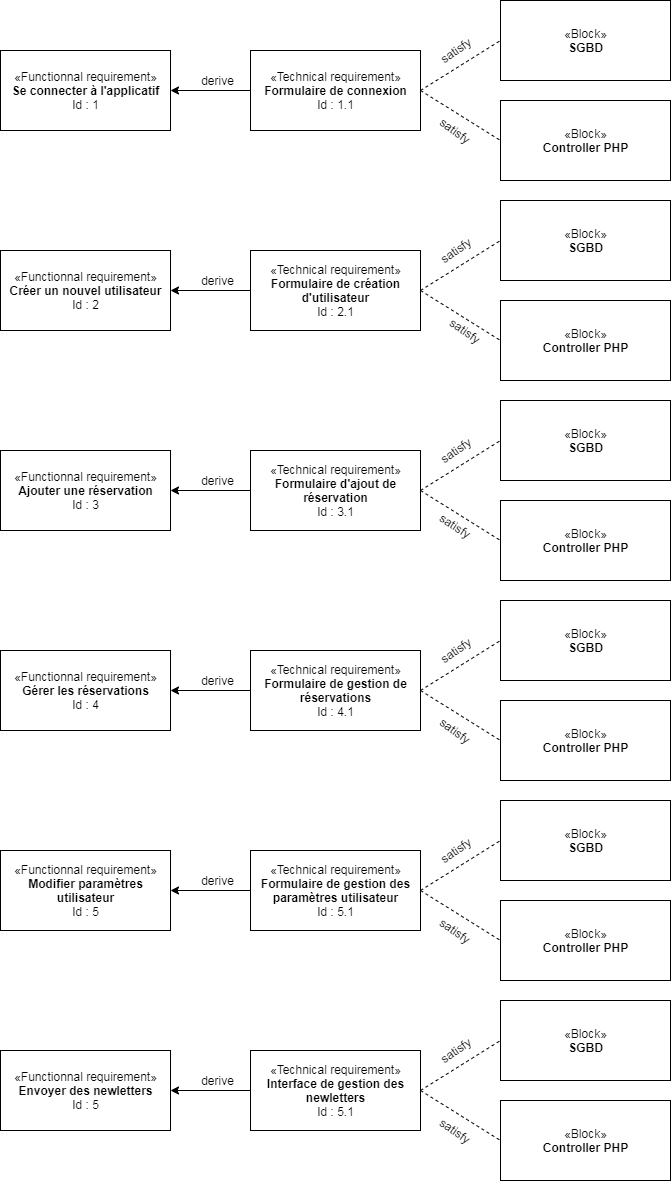

The diagram above was exported from draw.io. Its source (the exported page's mxGraphModel, read from the mxfile embedded in the PNG):
<mxGraphModel dx="868" dy="401" grid="1" gridSize="10" guides="1" tooltips="1" connect="1" arrows="1" fold="1" page="1" pageScale="1" pageWidth="827" pageHeight="1250" math="0" shadow="0">
  <root>
    <mxCell id="0" />
    <mxCell id="1" parent="0" />
    <mxCell id="_bL63j20d9gzZ7kPWIB0-1" value="«Functionnal requirement»&lt;br&gt;&lt;b&gt;Se connecter à l'applicatif&lt;/b&gt;&lt;br&gt;Id : 1" style="html=1;" vertex="1" parent="1">
      <mxGeometry x="60" y="70" width="170" height="80" as="geometry" />
    </mxCell>
    <mxCell id="_bL63j20d9gzZ7kPWIB0-2" value="«Technical requirement»&lt;br&gt;&lt;b&gt;Formulaire de connexion&lt;/b&gt;&lt;br&gt;Id : 1.1" style="html=1;" vertex="1" parent="1">
      <mxGeometry x="310" y="70" width="170" height="80" as="geometry" />
    </mxCell>
    <mxCell id="_bL63j20d9gzZ7kPWIB0-3" value="«Block»&lt;br&gt;&lt;b&gt;SGBD&lt;/b&gt;" style="html=1;" vertex="1" parent="1">
      <mxGeometry x="560" y="20" width="170" height="80" as="geometry" />
    </mxCell>
    <mxCell id="_bL63j20d9gzZ7kPWIB0-4" value="«Block»&lt;br&gt;&lt;b&gt;Controller PHP&lt;/b&gt;" style="html=1;" vertex="1" parent="1">
      <mxGeometry x="560" y="120" width="170" height="80" as="geometry" />
    </mxCell>
    <mxCell id="_bL63j20d9gzZ7kPWIB0-5" value="" style="endArrow=none;dashed=1;html=1;exitX=1;exitY=0.5;exitDx=0;exitDy=0;entryX=0;entryY=0.5;entryDx=0;entryDy=0;" edge="1" parent="1" source="_bL63j20d9gzZ7kPWIB0-2" target="_bL63j20d9gzZ7kPWIB0-3">
      <mxGeometry width="50" height="50" relative="1" as="geometry">
        <mxPoint x="480" y="260" as="sourcePoint" />
        <mxPoint x="530" y="210" as="targetPoint" />
      </mxGeometry>
    </mxCell>
    <mxCell id="_bL63j20d9gzZ7kPWIB0-6" value="satisfy" style="text;html=1;align=center;verticalAlign=middle;resizable=0;points=[];autosize=1;rotation=-35;" vertex="1" parent="1">
      <mxGeometry x="490" y="60" width="50" height="20" as="geometry" />
    </mxCell>
    <mxCell id="_bL63j20d9gzZ7kPWIB0-7" value="" style="endArrow=none;dashed=1;html=1;exitX=1;exitY=0.5;exitDx=0;exitDy=0;entryX=0;entryY=0.5;entryDx=0;entryDy=0;" edge="1" parent="1" source="_bL63j20d9gzZ7kPWIB0-2" target="_bL63j20d9gzZ7kPWIB0-4">
      <mxGeometry width="50" height="50" relative="1" as="geometry">
        <mxPoint x="480" y="230" as="sourcePoint" />
        <mxPoint x="560" y="170" as="targetPoint" />
      </mxGeometry>
    </mxCell>
    <mxCell id="_bL63j20d9gzZ7kPWIB0-8" value="satisfy" style="text;html=1;align=center;verticalAlign=middle;resizable=0;points=[];autosize=1;rotation=36;" vertex="1" parent="1">
      <mxGeometry x="490" y="140" width="50" height="20" as="geometry" />
    </mxCell>
    <mxCell id="_bL63j20d9gzZ7kPWIB0-9" value="" style="endArrow=classic;html=1;exitX=0;exitY=0.5;exitDx=0;exitDy=0;entryX=1;entryY=0.5;entryDx=0;entryDy=0;" edge="1" parent="1" source="_bL63j20d9gzZ7kPWIB0-2" target="_bL63j20d9gzZ7kPWIB0-1">
      <mxGeometry width="50" height="50" relative="1" as="geometry">
        <mxPoint x="290" y="270" as="sourcePoint" />
        <mxPoint x="340" y="220" as="targetPoint" />
      </mxGeometry>
    </mxCell>
    <mxCell id="_bL63j20d9gzZ7kPWIB0-10" value="derive" style="text;html=1;align=center;verticalAlign=middle;resizable=0;points=[];autosize=1;" vertex="1" parent="1">
      <mxGeometry x="252" y="90" width="50" height="20" as="geometry" />
    </mxCell>
    <mxCell id="_bL63j20d9gzZ7kPWIB0-12" value="«Functionnal requirement»&lt;br&gt;&lt;b&gt;Créer un nouvel utilisateur&lt;/b&gt;&lt;br&gt;Id : 2" style="html=1;" vertex="1" parent="1">
      <mxGeometry x="60" y="270" width="170" height="80" as="geometry" />
    </mxCell>
    <mxCell id="_bL63j20d9gzZ7kPWIB0-13" value="«Technical requirement»&lt;br&gt;&lt;b&gt;Formulaire de création&lt;br&gt;d'utilisateur&lt;/b&gt;&lt;br&gt;Id : 2.1" style="html=1;" vertex="1" parent="1">
      <mxGeometry x="310" y="270" width="170" height="80" as="geometry" />
    </mxCell>
    <mxCell id="_bL63j20d9gzZ7kPWIB0-14" value="«Block»&lt;br&gt;&lt;b&gt;SGBD&lt;/b&gt;" style="html=1;" vertex="1" parent="1">
      <mxGeometry x="560" y="220" width="170" height="80" as="geometry" />
    </mxCell>
    <mxCell id="_bL63j20d9gzZ7kPWIB0-15" value="«Block»&lt;br&gt;&lt;b&gt;Controller PHP&lt;/b&gt;" style="html=1;" vertex="1" parent="1">
      <mxGeometry x="560" y="320" width="170" height="80" as="geometry" />
    </mxCell>
    <mxCell id="_bL63j20d9gzZ7kPWIB0-16" value="" style="endArrow=none;dashed=1;html=1;exitX=1;exitY=0.5;exitDx=0;exitDy=0;entryX=0;entryY=0.5;entryDx=0;entryDy=0;" edge="1" parent="1" source="_bL63j20d9gzZ7kPWIB0-13" target="_bL63j20d9gzZ7kPWIB0-14">
      <mxGeometry width="50" height="50" relative="1" as="geometry">
        <mxPoint x="480" y="460" as="sourcePoint" />
        <mxPoint x="530" y="410" as="targetPoint" />
      </mxGeometry>
    </mxCell>
    <mxCell id="_bL63j20d9gzZ7kPWIB0-17" value="satisfy" style="text;html=1;align=center;verticalAlign=middle;resizable=0;points=[];autosize=1;rotation=-35;" vertex="1" parent="1">
      <mxGeometry x="490" y="260" width="50" height="20" as="geometry" />
    </mxCell>
    <mxCell id="_bL63j20d9gzZ7kPWIB0-18" value="" style="endArrow=none;dashed=1;html=1;exitX=1;exitY=0.5;exitDx=0;exitDy=0;entryX=0;entryY=0.5;entryDx=0;entryDy=0;" edge="1" parent="1" source="_bL63j20d9gzZ7kPWIB0-13" target="_bL63j20d9gzZ7kPWIB0-15">
      <mxGeometry width="50" height="50" relative="1" as="geometry">
        <mxPoint x="480" y="430" as="sourcePoint" />
        <mxPoint x="560" y="370" as="targetPoint" />
      </mxGeometry>
    </mxCell>
    <mxCell id="_bL63j20d9gzZ7kPWIB0-19" value="satisfy" style="text;html=1;align=center;verticalAlign=middle;resizable=0;points=[];autosize=1;rotation=35;" vertex="1" parent="1">
      <mxGeometry x="500" y="340" width="50" height="20" as="geometry" />
    </mxCell>
    <mxCell id="_bL63j20d9gzZ7kPWIB0-20" value="" style="endArrow=classic;html=1;exitX=0;exitY=0.5;exitDx=0;exitDy=0;entryX=1;entryY=0.5;entryDx=0;entryDy=0;" edge="1" parent="1" source="_bL63j20d9gzZ7kPWIB0-13" target="_bL63j20d9gzZ7kPWIB0-12">
      <mxGeometry width="50" height="50" relative="1" as="geometry">
        <mxPoint x="290" y="470" as="sourcePoint" />
        <mxPoint x="340" y="420" as="targetPoint" />
      </mxGeometry>
    </mxCell>
    <mxCell id="_bL63j20d9gzZ7kPWIB0-21" value="derive" style="text;html=1;align=center;verticalAlign=middle;resizable=0;points=[];autosize=1;" vertex="1" parent="1">
      <mxGeometry x="252" y="290" width="50" height="20" as="geometry" />
    </mxCell>
    <mxCell id="_bL63j20d9gzZ7kPWIB0-22" value="«Functionnal requirement»&lt;br&gt;&lt;b&gt;Ajouter une réservation&lt;/b&gt;&lt;br&gt;Id : 3" style="html=1;" vertex="1" parent="1">
      <mxGeometry x="60" y="470" width="170" height="80" as="geometry" />
    </mxCell>
    <mxCell id="_bL63j20d9gzZ7kPWIB0-23" value="«Technical requirement»&lt;br&gt;&lt;b&gt;Formulaire d'ajout de&lt;br&gt;réservation&lt;/b&gt;&lt;br&gt;Id : 3.1" style="html=1;" vertex="1" parent="1">
      <mxGeometry x="310" y="470" width="170" height="80" as="geometry" />
    </mxCell>
    <mxCell id="_bL63j20d9gzZ7kPWIB0-24" value="«Block»&lt;br&gt;&lt;b&gt;SGBD&lt;/b&gt;" style="html=1;" vertex="1" parent="1">
      <mxGeometry x="560" y="420" width="170" height="80" as="geometry" />
    </mxCell>
    <mxCell id="_bL63j20d9gzZ7kPWIB0-25" value="«Block»&lt;br&gt;&lt;b&gt;Controller PHP&lt;/b&gt;" style="html=1;" vertex="1" parent="1">
      <mxGeometry x="560" y="520" width="170" height="80" as="geometry" />
    </mxCell>
    <mxCell id="_bL63j20d9gzZ7kPWIB0-26" value="" style="endArrow=none;dashed=1;html=1;exitX=1;exitY=0.5;exitDx=0;exitDy=0;entryX=0;entryY=0.5;entryDx=0;entryDy=0;" edge="1" parent="1" source="_bL63j20d9gzZ7kPWIB0-23" target="_bL63j20d9gzZ7kPWIB0-24">
      <mxGeometry width="50" height="50" relative="1" as="geometry">
        <mxPoint x="480" y="660" as="sourcePoint" />
        <mxPoint x="530" y="610" as="targetPoint" />
      </mxGeometry>
    </mxCell>
    <mxCell id="_bL63j20d9gzZ7kPWIB0-27" value="satisfy" style="text;html=1;align=center;verticalAlign=middle;resizable=0;points=[];autosize=1;rotation=-35;" vertex="1" parent="1">
      <mxGeometry x="490" y="460" width="50" height="20" as="geometry" />
    </mxCell>
    <mxCell id="_bL63j20d9gzZ7kPWIB0-28" value="" style="endArrow=none;dashed=1;html=1;exitX=1;exitY=0.5;exitDx=0;exitDy=0;entryX=0;entryY=0.5;entryDx=0;entryDy=0;" edge="1" parent="1" source="_bL63j20d9gzZ7kPWIB0-23" target="_bL63j20d9gzZ7kPWIB0-25">
      <mxGeometry width="50" height="50" relative="1" as="geometry">
        <mxPoint x="480" y="630" as="sourcePoint" />
        <mxPoint x="560" y="570" as="targetPoint" />
      </mxGeometry>
    </mxCell>
    <mxCell id="_bL63j20d9gzZ7kPWIB0-29" value="satisfy" style="text;html=1;align=center;verticalAlign=middle;resizable=0;points=[];autosize=1;rotation=33;" vertex="1" parent="1">
      <mxGeometry x="490" y="535" width="50" height="20" as="geometry" />
    </mxCell>
    <mxCell id="_bL63j20d9gzZ7kPWIB0-30" value="" style="endArrow=classic;html=1;exitX=0;exitY=0.5;exitDx=0;exitDy=0;entryX=1;entryY=0.5;entryDx=0;entryDy=0;" edge="1" parent="1" source="_bL63j20d9gzZ7kPWIB0-23" target="_bL63j20d9gzZ7kPWIB0-22">
      <mxGeometry width="50" height="50" relative="1" as="geometry">
        <mxPoint x="290" y="670" as="sourcePoint" />
        <mxPoint x="340" y="620" as="targetPoint" />
      </mxGeometry>
    </mxCell>
    <mxCell id="_bL63j20d9gzZ7kPWIB0-31" value="derive" style="text;html=1;align=center;verticalAlign=middle;resizable=0;points=[];autosize=1;" vertex="1" parent="1">
      <mxGeometry x="252" y="490" width="50" height="20" as="geometry" />
    </mxCell>
    <mxCell id="_bL63j20d9gzZ7kPWIB0-32" value="«Functionnal requirement»&lt;br&gt;&lt;b&gt;Gérer les réservations&lt;/b&gt;&lt;br&gt;Id : 4" style="html=1;" vertex="1" parent="1">
      <mxGeometry x="60" y="670" width="170" height="80" as="geometry" />
    </mxCell>
    <mxCell id="_bL63j20d9gzZ7kPWIB0-33" value="«Technical requirement»&lt;br&gt;&lt;b&gt;Formulaire de gestion de&lt;br&gt;réservations&lt;/b&gt;&lt;br&gt;Id : 4.1" style="html=1;" vertex="1" parent="1">
      <mxGeometry x="310" y="670" width="170" height="80" as="geometry" />
    </mxCell>
    <mxCell id="_bL63j20d9gzZ7kPWIB0-34" value="«Block»&lt;br&gt;&lt;b&gt;SGBD&lt;/b&gt;" style="html=1;" vertex="1" parent="1">
      <mxGeometry x="560" y="620" width="170" height="80" as="geometry" />
    </mxCell>
    <mxCell id="_bL63j20d9gzZ7kPWIB0-35" value="«Block»&lt;br&gt;&lt;b&gt;Controller PHP&lt;/b&gt;" style="html=1;" vertex="1" parent="1">
      <mxGeometry x="560" y="720" width="170" height="80" as="geometry" />
    </mxCell>
    <mxCell id="_bL63j20d9gzZ7kPWIB0-36" value="" style="endArrow=none;dashed=1;html=1;exitX=1;exitY=0.5;exitDx=0;exitDy=0;entryX=0;entryY=0.5;entryDx=0;entryDy=0;" edge="1" parent="1" source="_bL63j20d9gzZ7kPWIB0-33" target="_bL63j20d9gzZ7kPWIB0-34">
      <mxGeometry width="50" height="50" relative="1" as="geometry">
        <mxPoint x="480" y="860" as="sourcePoint" />
        <mxPoint x="530" y="810" as="targetPoint" />
      </mxGeometry>
    </mxCell>
    <mxCell id="_bL63j20d9gzZ7kPWIB0-37" value="satisfy" style="text;html=1;align=center;verticalAlign=middle;resizable=0;points=[];autosize=1;rotation=-35;" vertex="1" parent="1">
      <mxGeometry x="490" y="660" width="50" height="20" as="geometry" />
    </mxCell>
    <mxCell id="_bL63j20d9gzZ7kPWIB0-38" value="" style="endArrow=none;dashed=1;html=1;exitX=1;exitY=0.5;exitDx=0;exitDy=0;entryX=0;entryY=0.5;entryDx=0;entryDy=0;" edge="1" parent="1" source="_bL63j20d9gzZ7kPWIB0-33" target="_bL63j20d9gzZ7kPWIB0-35">
      <mxGeometry width="50" height="50" relative="1" as="geometry">
        <mxPoint x="480" y="830" as="sourcePoint" />
        <mxPoint x="560" y="770" as="targetPoint" />
      </mxGeometry>
    </mxCell>
    <mxCell id="_bL63j20d9gzZ7kPWIB0-39" value="satisfy" style="text;html=1;align=center;verticalAlign=middle;resizable=0;points=[];autosize=1;rotation=36;" vertex="1" parent="1">
      <mxGeometry x="490" y="740" width="50" height="20" as="geometry" />
    </mxCell>
    <mxCell id="_bL63j20d9gzZ7kPWIB0-40" value="" style="endArrow=classic;html=1;exitX=0;exitY=0.5;exitDx=0;exitDy=0;entryX=1;entryY=0.5;entryDx=0;entryDy=0;" edge="1" parent="1" source="_bL63j20d9gzZ7kPWIB0-33" target="_bL63j20d9gzZ7kPWIB0-32">
      <mxGeometry width="50" height="50" relative="1" as="geometry">
        <mxPoint x="290" y="870" as="sourcePoint" />
        <mxPoint x="340" y="820" as="targetPoint" />
      </mxGeometry>
    </mxCell>
    <mxCell id="_bL63j20d9gzZ7kPWIB0-41" value="derive" style="text;html=1;align=center;verticalAlign=middle;resizable=0;points=[];autosize=1;" vertex="1" parent="1">
      <mxGeometry x="252" y="690" width="50" height="20" as="geometry" />
    </mxCell>
    <mxCell id="_bL63j20d9gzZ7kPWIB0-42" value="«Functionnal requirement»&lt;br&gt;&lt;b&gt;Modifier paramètres&lt;br&gt;utilisateur&lt;/b&gt;&lt;br&gt;Id : 5" style="html=1;" vertex="1" parent="1">
      <mxGeometry x="60" y="870" width="170" height="80" as="geometry" />
    </mxCell>
    <mxCell id="_bL63j20d9gzZ7kPWIB0-43" value="«Technical requirement»&lt;br&gt;&lt;b&gt;Formulaire de gestion des&lt;br&gt;paramètres utilisateur&lt;/b&gt;&lt;br&gt;Id : 5.1" style="html=1;" vertex="1" parent="1">
      <mxGeometry x="310" y="870" width="170" height="80" as="geometry" />
    </mxCell>
    <mxCell id="_bL63j20d9gzZ7kPWIB0-44" value="«Block»&lt;br&gt;&lt;b&gt;SGBD&lt;/b&gt;" style="html=1;" vertex="1" parent="1">
      <mxGeometry x="560" y="820" width="170" height="80" as="geometry" />
    </mxCell>
    <mxCell id="_bL63j20d9gzZ7kPWIB0-45" value="«Block»&lt;br&gt;&lt;b&gt;Controller PHP&lt;/b&gt;" style="html=1;" vertex="1" parent="1">
      <mxGeometry x="560" y="920" width="170" height="80" as="geometry" />
    </mxCell>
    <mxCell id="_bL63j20d9gzZ7kPWIB0-46" value="" style="endArrow=none;dashed=1;html=1;exitX=1;exitY=0.5;exitDx=0;exitDy=0;entryX=0;entryY=0.5;entryDx=0;entryDy=0;" edge="1" parent="1" source="_bL63j20d9gzZ7kPWIB0-43" target="_bL63j20d9gzZ7kPWIB0-44">
      <mxGeometry width="50" height="50" relative="1" as="geometry">
        <mxPoint x="480" y="1060" as="sourcePoint" />
        <mxPoint x="530" y="1010" as="targetPoint" />
      </mxGeometry>
    </mxCell>
    <mxCell id="_bL63j20d9gzZ7kPWIB0-47" value="satisfy" style="text;html=1;align=center;verticalAlign=middle;resizable=0;points=[];autosize=1;rotation=-35;" vertex="1" parent="1">
      <mxGeometry x="490" y="860" width="50" height="20" as="geometry" />
    </mxCell>
    <mxCell id="_bL63j20d9gzZ7kPWIB0-48" value="" style="endArrow=none;dashed=1;html=1;exitX=1;exitY=0.5;exitDx=0;exitDy=0;entryX=0;entryY=0.5;entryDx=0;entryDy=0;" edge="1" parent="1" source="_bL63j20d9gzZ7kPWIB0-43" target="_bL63j20d9gzZ7kPWIB0-45">
      <mxGeometry width="50" height="50" relative="1" as="geometry">
        <mxPoint x="480" y="1030" as="sourcePoint" />
        <mxPoint x="560" y="970" as="targetPoint" />
      </mxGeometry>
    </mxCell>
    <mxCell id="_bL63j20d9gzZ7kPWIB0-49" value="satisfy" style="text;html=1;align=center;verticalAlign=middle;resizable=0;points=[];autosize=1;rotation=35;" vertex="1" parent="1">
      <mxGeometry x="490" y="940" width="50" height="20" as="geometry" />
    </mxCell>
    <mxCell id="_bL63j20d9gzZ7kPWIB0-50" value="" style="endArrow=classic;html=1;exitX=0;exitY=0.5;exitDx=0;exitDy=0;entryX=1;entryY=0.5;entryDx=0;entryDy=0;" edge="1" parent="1" source="_bL63j20d9gzZ7kPWIB0-43" target="_bL63j20d9gzZ7kPWIB0-42">
      <mxGeometry width="50" height="50" relative="1" as="geometry">
        <mxPoint x="290" y="1070" as="sourcePoint" />
        <mxPoint x="340" y="1020" as="targetPoint" />
      </mxGeometry>
    </mxCell>
    <mxCell id="_bL63j20d9gzZ7kPWIB0-51" value="derive" style="text;html=1;align=center;verticalAlign=middle;resizable=0;points=[];autosize=1;" vertex="1" parent="1">
      <mxGeometry x="252" y="890" width="50" height="20" as="geometry" />
    </mxCell>
    <mxCell id="_bL63j20d9gzZ7kPWIB0-53" value="«Functionnal requirement»&lt;br&gt;&lt;b&gt;Envoyer des newletters&lt;/b&gt;&lt;br&gt;Id : 5" style="html=1;" vertex="1" parent="1">
      <mxGeometry x="60" y="1070" width="170" height="80" as="geometry" />
    </mxCell>
    <mxCell id="_bL63j20d9gzZ7kPWIB0-54" value="«Technical requirement»&lt;br&gt;&lt;b&gt;Interface de gestion des&lt;br&gt;newletters&lt;br&gt;&lt;/b&gt;Id : 5.1" style="html=1;" vertex="1" parent="1">
      <mxGeometry x="310" y="1070" width="170" height="80" as="geometry" />
    </mxCell>
    <mxCell id="_bL63j20d9gzZ7kPWIB0-55" value="«Block»&lt;br&gt;&lt;b&gt;SGBD&lt;/b&gt;" style="html=1;" vertex="1" parent="1">
      <mxGeometry x="560" y="1020" width="170" height="80" as="geometry" />
    </mxCell>
    <mxCell id="_bL63j20d9gzZ7kPWIB0-56" value="«Block»&lt;br&gt;&lt;b&gt;Controller PHP&lt;/b&gt;" style="html=1;" vertex="1" parent="1">
      <mxGeometry x="560" y="1120" width="170" height="80" as="geometry" />
    </mxCell>
    <mxCell id="_bL63j20d9gzZ7kPWIB0-57" value="" style="endArrow=none;dashed=1;html=1;exitX=1;exitY=0.5;exitDx=0;exitDy=0;entryX=0;entryY=0.5;entryDx=0;entryDy=0;" edge="1" parent="1" source="_bL63j20d9gzZ7kPWIB0-54" target="_bL63j20d9gzZ7kPWIB0-55">
      <mxGeometry width="50" height="50" relative="1" as="geometry">
        <mxPoint x="480" y="1260" as="sourcePoint" />
        <mxPoint x="530" y="1210" as="targetPoint" />
      </mxGeometry>
    </mxCell>
    <mxCell id="_bL63j20d9gzZ7kPWIB0-58" value="satisfy" style="text;html=1;align=center;verticalAlign=middle;resizable=0;points=[];autosize=1;rotation=-35;" vertex="1" parent="1">
      <mxGeometry x="490" y="1060" width="50" height="20" as="geometry" />
    </mxCell>
    <mxCell id="_bL63j20d9gzZ7kPWIB0-59" value="" style="endArrow=none;dashed=1;html=1;exitX=1;exitY=0.5;exitDx=0;exitDy=0;entryX=0;entryY=0.5;entryDx=0;entryDy=0;" edge="1" parent="1" source="_bL63j20d9gzZ7kPWIB0-54" target="_bL63j20d9gzZ7kPWIB0-56">
      <mxGeometry width="50" height="50" relative="1" as="geometry">
        <mxPoint x="480" y="1230" as="sourcePoint" />
        <mxPoint x="560" y="1170" as="targetPoint" />
      </mxGeometry>
    </mxCell>
    <mxCell id="_bL63j20d9gzZ7kPWIB0-60" value="satisfy" style="text;html=1;align=center;verticalAlign=middle;resizable=0;points=[];autosize=1;rotation=35;" vertex="1" parent="1">
      <mxGeometry x="490" y="1140" width="50" height="20" as="geometry" />
    </mxCell>
    <mxCell id="_bL63j20d9gzZ7kPWIB0-61" value="" style="endArrow=classic;html=1;exitX=0;exitY=0.5;exitDx=0;exitDy=0;entryX=1;entryY=0.5;entryDx=0;entryDy=0;" edge="1" parent="1" source="_bL63j20d9gzZ7kPWIB0-54" target="_bL63j20d9gzZ7kPWIB0-53">
      <mxGeometry width="50" height="50" relative="1" as="geometry">
        <mxPoint x="290" y="1270" as="sourcePoint" />
        <mxPoint x="340" y="1220" as="targetPoint" />
      </mxGeometry>
    </mxCell>
    <mxCell id="_bL63j20d9gzZ7kPWIB0-62" value="derive" style="text;html=1;align=center;verticalAlign=middle;resizable=0;points=[];autosize=1;" vertex="1" parent="1">
      <mxGeometry x="252" y="1090" width="50" height="20" as="geometry" />
    </mxCell>
  </root>
</mxGraphModel>